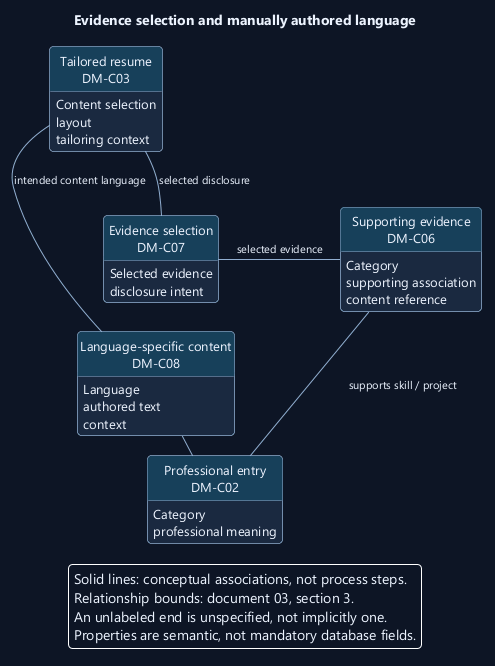

The diagram above was rendered by PlantUML. Its source (embedded in the PNG):
@startuml
' OWNER-MVP-2026-11-04 review: MVP core / cross-cutting. Core presentation/application/files or shared authority/recovery invariant remains applicable.
skinparam backgroundColor #0D1525
skinparam defaultFontColor #EDF4FF
skinparam defaultFontName Segoe UI
skinparam defaultFontSize 13
skinparam shadowing false
skinparam roundcorner 8
skinparam ArrowColor #91AED1
skinparam ArrowFontSize 11
skinparam packageStyle rectangle
skinparam classAttributeIconSize 0
hide circle
skinparam classBackgroundColor #1A2940
skinparam classBorderColor #91AED1
skinparam classHeaderBackgroundColor #17405A
skinparam noteBackgroundColor #4A302B
skinparam noteBorderColor #F1AD8A
skinparam rectangleBackgroundColor #1A2940
skinparam rectangleBorderColor #91AED1
skinparam activityBackgroundColor #1A2940
skinparam activityBorderColor #91AED1
skinparam activityDiamondBackgroundColor #17405A
skinparam activityDiamondBorderColor #91AED1
skinparam nodesep 35
skinparam ranksep 40
hide empty members
title Evidence selection and manually authored language
top to bottom direction
class "Professional entry\nDM-C02" as entry {
  Category
  professional meaning
}
class "Tailored resume\nDM-C03" as resume {
  Content selection
  layout
  tailoring context
}
class "Supporting evidence\nDM-C06" as evidence {
  Category
  supporting association
  content reference
}
class "Evidence selection\nDM-C07" as evidencechoice {
  Selected evidence
  disclosure intent
}
class "Language-specific content\nDM-C08" as language {
  Language
  authored text
  context
}
evidence -down- entry : supports skill / project
resume -down- evidencechoice : selected disclosure
evidencechoice -right- evidence : selected evidence
entry -left- language : authored variants
resume -down- language : intended content language
legend bottom
Solid lines: conceptual associations, not process steps.
Relationship bounds: document 03, section 3.
An unlabeled end is unspecified, not implicitly one.
Properties are semantic, not mandatory database fields.
endlegend
@enduml